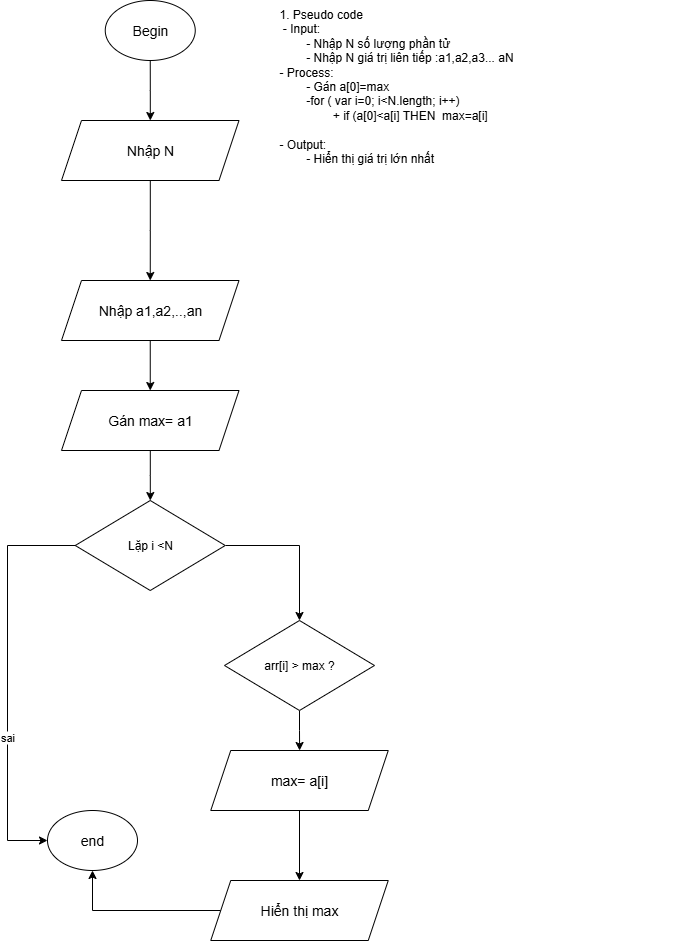

The diagram above was exported from draw.io. Its source (the exported page's mxGraphModel, read from the mxfile embedded in the PNG):
<mxGraphModel dx="1236" dy="535" grid="1" gridSize="10" guides="1" tooltips="1" connect="1" arrows="1" fold="1" page="1" pageScale="1" pageWidth="827" pageHeight="1169" math="0" shadow="0">
  <root>
    <mxCell id="0" />
    <mxCell id="1" parent="0" />
    <mxCell id="UHTCP7eMrMBYVuqksIoL-1" value="1. Pseudo code&lt;div&gt;&amp;nbsp;- Input:&amp;nbsp;&lt;/div&gt;&lt;div&gt;&lt;span style=&quot;white-space: pre;&quot;&gt;&#09;&lt;/span&gt;- Nhập N số lượng phần tử&lt;br&gt;&lt;/div&gt;&lt;div&gt;&lt;span style=&quot;white-space: pre;&quot;&gt;&#09;&lt;/span&gt;- Nhập N giá trị liên tiếp :a1,a2,a3... aN&lt;br&gt;&lt;/div&gt;&lt;div&gt;- Process:&lt;/div&gt;&lt;div&gt;&lt;span style=&quot;white-space: pre;&quot;&gt;&#09;&lt;/span&gt;- Gán a[0]=max&lt;/div&gt;&lt;div&gt;&lt;span style=&quot;white-space: pre;&quot;&gt;&#09;&lt;/span&gt;-for ( var i=0; i&amp;lt;N.length; i++)&lt;/div&gt;&lt;div&gt;&lt;span style=&quot;white-space: pre;&quot;&gt;&#09;&lt;span style=&quot;white-space: pre;&quot;&gt;&#09;&lt;/span&gt;&lt;/span&gt;+ if (a[0]&amp;lt;a[i] THEN&amp;nbsp;&lt;span style=&quot;background-color: transparent; color: light-dark(rgb(0, 0, 0), rgb(255, 255, 255));&quot;&gt;&amp;nbsp;max=a[i]&lt;/span&gt;&lt;/div&gt;&lt;div&gt;&lt;br&gt;&lt;/div&gt;&lt;div&gt;- Output:&lt;/div&gt;&lt;div&gt;&lt;span style=&quot;white-space: pre;&quot;&gt;&#09;&lt;/span&gt;- Hiển thị giá trị lớn nhất&lt;br&gt;&lt;/div&gt;" style="text;whiteSpace=wrap;html=1;" parent="1" vertex="1">
      <mxGeometry x="730" y="120" width="420" height="110" as="geometry" />
    </mxCell>
    <mxCell id="UHTCP7eMrMBYVuqksIoL-2" value="&lt;font style=&quot;font-size: 14px;&quot;&gt;Begin&lt;/font&gt;" style="ellipse;whiteSpace=wrap;html=1;" parent="1" vertex="1">
      <mxGeometry x="557.75" y="120" width="90" height="60" as="geometry" />
    </mxCell>
    <mxCell id="UHTCP7eMrMBYVuqksIoL-7" style="edgeStyle=orthogonalEdgeStyle;rounded=0;orthogonalLoop=1;jettySize=auto;html=1;" parent="1" source="UHTCP7eMrMBYVuqksIoL-32" target="UHTCP7eMrMBYVuqksIoL-34" edge="1">
      <mxGeometry relative="1" as="geometry">
        <mxPoint x="599.9699999999999" y="470" as="sourcePoint" />
        <mxPoint x="599.9999999999999" y="540.03" as="targetPoint" />
      </mxGeometry>
    </mxCell>
    <mxCell id="UHTCP7eMrMBYVuqksIoL-13" value="&lt;div&gt;&lt;span style=&quot;font-size: 14px;&quot;&gt;Nhập N&lt;/span&gt;&lt;/div&gt;" style="shape=parallelogram;perimeter=parallelogramPerimeter;whiteSpace=wrap;html=1;fixedSize=1;" parent="1" vertex="1">
      <mxGeometry x="514" y="240" width="177.5" height="60" as="geometry" />
    </mxCell>
    <mxCell id="UHTCP7eMrMBYVuqksIoL-14" style="edgeStyle=orthogonalEdgeStyle;rounded=0;orthogonalLoop=1;jettySize=auto;html=1;" parent="1" source="UHTCP7eMrMBYVuqksIoL-2" target="UHTCP7eMrMBYVuqksIoL-13" edge="1">
      <mxGeometry relative="1" as="geometry">
        <mxPoint x="599.97" y="230" as="targetPoint" />
      </mxGeometry>
    </mxCell>
    <mxCell id="UHTCP7eMrMBYVuqksIoL-15" style="edgeStyle=orthogonalEdgeStyle;rounded=0;orthogonalLoop=1;jettySize=auto;html=1;entryX=0.5;entryY=0;entryDx=0;entryDy=0;" parent="1" source="UHTCP7eMrMBYVuqksIoL-13" target="UHTCP7eMrMBYVuqksIoL-32" edge="1">
      <mxGeometry relative="1" as="geometry">
        <mxPoint x="600.2699999999999" y="385.39999999999986" as="targetPoint" />
      </mxGeometry>
    </mxCell>
    <mxCell id="UHTCP7eMrMBYVuqksIoL-39" style="edgeStyle=orthogonalEdgeStyle;rounded=0;orthogonalLoop=1;jettySize=auto;html=1;" parent="1" source="UHTCP7eMrMBYVuqksIoL-22" target="UHTCP7eMrMBYVuqksIoL-37" edge="1">
      <mxGeometry relative="1" as="geometry">
        <Array as="points">
          <mxPoint x="752" y="665" />
        </Array>
      </mxGeometry>
    </mxCell>
    <mxCell id="UHTCP7eMrMBYVuqksIoL-22" value="Lặp i &amp;lt;N" style="rhombus;whiteSpace=wrap;html=1;" parent="1" vertex="1">
      <mxGeometry x="527.75" y="620" width="150" height="90" as="geometry" />
    </mxCell>
    <mxCell id="UHTCP7eMrMBYVuqksIoL-25" style="edgeStyle=orthogonalEdgeStyle;rounded=0;orthogonalLoop=1;jettySize=auto;html=1;" parent="1" source="UHTCP7eMrMBYVuqksIoL-22" target="UHTCP7eMrMBYVuqksIoL-36" edge="1">
      <mxGeometry relative="1" as="geometry">
        <Array as="points">
          <mxPoint x="460" y="665" />
          <mxPoint x="460" y="960" />
        </Array>
        <mxPoint x="420.0526315789473" y="843.9473684210525" as="sourcePoint" />
        <mxPoint x="359" y="950" as="targetPoint" />
      </mxGeometry>
    </mxCell>
    <mxCell id="UHTCP7eMrMBYVuqksIoL-26" value="sai" style="edgeLabel;html=1;align=center;verticalAlign=middle;resizable=0;points=[];" parent="UHTCP7eMrMBYVuqksIoL-25" connectable="0" vertex="1">
      <mxGeometry x="0.2874" y="-1" relative="1" as="geometry">
        <mxPoint as="offset" />
      </mxGeometry>
    </mxCell>
    <mxCell id="UHTCP7eMrMBYVuqksIoL-32" value="&lt;div&gt;&lt;span style=&quot;font-size: 14px;&quot;&gt;Nhập a1,a2,..,an&lt;/span&gt;&lt;/div&gt;" style="shape=parallelogram;perimeter=parallelogramPerimeter;whiteSpace=wrap;html=1;fixedSize=1;" parent="1" vertex="1">
      <mxGeometry x="514" y="400" width="177.5" height="60" as="geometry" />
    </mxCell>
    <mxCell id="UHTCP7eMrMBYVuqksIoL-35" style="edgeStyle=orthogonalEdgeStyle;rounded=0;orthogonalLoop=1;jettySize=auto;html=1;" parent="1" source="UHTCP7eMrMBYVuqksIoL-34" target="UHTCP7eMrMBYVuqksIoL-22" edge="1">
      <mxGeometry relative="1" as="geometry" />
    </mxCell>
    <mxCell id="UHTCP7eMrMBYVuqksIoL-34" value="&lt;div&gt;&lt;span style=&quot;font-size: 14px;&quot;&gt;Gán max= a1&lt;/span&gt;&lt;/div&gt;" style="shape=parallelogram;perimeter=parallelogramPerimeter;whiteSpace=wrap;html=1;fixedSize=1;" parent="1" vertex="1">
      <mxGeometry x="514" y="510" width="177.5" height="60" as="geometry" />
    </mxCell>
    <mxCell id="UHTCP7eMrMBYVuqksIoL-36" value="&lt;span style=&quot;font-size: 14px;&quot;&gt;end&lt;/span&gt;" style="ellipse;whiteSpace=wrap;html=1;" parent="1" vertex="1">
      <mxGeometry x="500" y="930" width="90" height="60" as="geometry" />
    </mxCell>
    <mxCell id="UHTCP7eMrMBYVuqksIoL-40" style="edgeStyle=orthogonalEdgeStyle;rounded=0;orthogonalLoop=1;jettySize=auto;html=1;" parent="1" source="UHTCP7eMrMBYVuqksIoL-37" target="UHTCP7eMrMBYVuqksIoL-38" edge="1">
      <mxGeometry relative="1" as="geometry" />
    </mxCell>
    <mxCell id="UHTCP7eMrMBYVuqksIoL-37" value="arr[i] &amp;gt; max ?" style="rhombus;whiteSpace=wrap;html=1;" parent="1" vertex="1">
      <mxGeometry x="677" y="740" width="150" height="90" as="geometry" />
    </mxCell>
    <mxCell id="UHTCP7eMrMBYVuqksIoL-42" style="edgeStyle=orthogonalEdgeStyle;rounded=0;orthogonalLoop=1;jettySize=auto;html=1;" parent="1" source="UHTCP7eMrMBYVuqksIoL-38" target="UHTCP7eMrMBYVuqksIoL-41" edge="1">
      <mxGeometry relative="1" as="geometry" />
    </mxCell>
    <mxCell id="UHTCP7eMrMBYVuqksIoL-38" value="&lt;span style=&quot;font-size: 14px;&quot;&gt;max= a[i]&lt;/span&gt;" style="shape=parallelogram;perimeter=parallelogramPerimeter;whiteSpace=wrap;html=1;fixedSize=1;" parent="1" vertex="1">
      <mxGeometry x="663.25" y="870" width="177.5" height="60" as="geometry" />
    </mxCell>
    <mxCell id="UHTCP7eMrMBYVuqksIoL-43" style="edgeStyle=orthogonalEdgeStyle;rounded=0;orthogonalLoop=1;jettySize=auto;html=1;" parent="1" source="UHTCP7eMrMBYVuqksIoL-41" target="UHTCP7eMrMBYVuqksIoL-36" edge="1">
      <mxGeometry relative="1" as="geometry" />
    </mxCell>
    <mxCell id="UHTCP7eMrMBYVuqksIoL-41" value="&lt;span style=&quot;font-size: 14px;&quot;&gt;Hiển thị max&lt;/span&gt;" style="shape=parallelogram;perimeter=parallelogramPerimeter;whiteSpace=wrap;html=1;fixedSize=1;" parent="1" vertex="1">
      <mxGeometry x="663.25" y="1000" width="177.5" height="60" as="geometry" />
    </mxCell>
  </root>
</mxGraphModel>